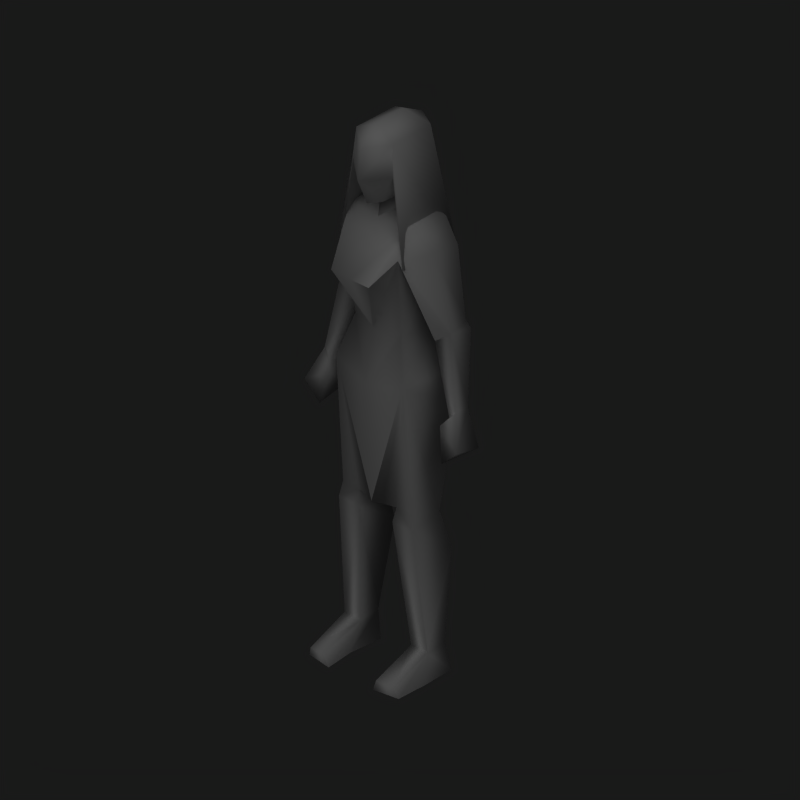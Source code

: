 # Source: female1.blend  (saved by Blender 2.68.0; exported with 4.5.12 LTS)
import bpy
from mathutils import Matrix  # noqa: F401  (used for matrix-valued properties, if any)

bpy.ops.wm.read_factory_settings(use_empty=True)
scene = bpy.context.scene
scene.name = 'Scene'

# ---- collections
col_collection_1 = bpy.data.collections.new('Collection 1'); scene.collection.children.link(col_collection_1)

# ---- world
world_world = bpy.data.worlds.new('World'); scene.world = world_world
world_world.color = (0.1, 0.1, 0.1)
world_world.use_sun_shadow = False
world_world.sun_shadow_jitter_overblur = 0.0
world_world.cycles.sampling_method = 'MANUAL'
world_world.cycles.sample_map_resolution = 256

# ---- cameras
cam_camera_001 = bpy.data.cameras.new('Camera.001')
cam_camera_001.type = 'ORTHO'
cam_camera_001.passepartout_alpha = 0.2
cam_camera_001.clip_end = 100.0
cam_camera_001.lens = 35.0
cam_camera_001.sensor_width = 32.0
cam_camera_001.sensor_height = 18.0
cam_camera_001.ortho_scale = 2.5
cam_camera_001.show_passepartout = False
cam_camera_001.show_safe_areas = True
cam_camera_001.dof.focus_distance = 0.0
cam_camera_001.dof.aperture_fstop = 128.0

# ---- lights
light_lamp_001 = bpy.data.lights.new('Lamp.001', 'SUN')
light_lamp_001.transmission_factor = 0.0
light_lamp_001.angle = 1.571
light_lamp_001.energy = 1.0
light_lamp_001.shadow_buffer_clip_start = 0.5
light_lamp_001.shadow_soft_size = 1.0
light_lamp_001.shadow_cascade_max_distance = 1000.0
light_lamp_001.cycles.use_multiple_importance_sampling = False

# ---- meshes
me_cube = bpy.data.meshes.new('Cube')
me_cube.from_pydata([(0.1728, 0.002453, 0.586), (0.1545, -0.0969, 0.6015), (0.08103, -0.0969, 0.6015), (0.06265, 0.002453, 0.586), (0.1236, 0.02757, 0.1019), (0.1103, -0.06079, 0.1019), (0.1838, -0.06079, 0.1019), (0.1705, 0.02757, 0.1019), (0.1852, 0.04049, 0.001012), (0.1089, 0.02462, 0.001012), (0.1123, -0.1074, 0.001012), (0.1955, -0.08477, 0.001012), (0.1168, -0.2236, 0.04215), (0.1836, -0.2121, 0.03405), (0.196, -0.2026, -0.001025), (0.09807, -0.2175, -0.001025), (0.07367, -0.1079, 0.5496), (0.1618, -0.1079, 0.5496), (0.06438, 0.04223, 0.4461), (0.1845, 0.04223, 0.4461), (0.1471, -0.1349, 1.075), (0.1734, 0.1299, 1.062), (0.1634, 0.08196, 0.9393), (0.1014, -0.09417, 1.232), (0.118, 0.02132, 1.232), (0.1256, -0.1349, 1.523), (0.1392, 0.07136, 1.505), (0.1293, -0.0908, 1.622), (0.1469, 0.05741, 1.618), (0.2441, 0.04579, 1.288), (0.2453, -0.02092, 1.262), (0.1871, 0.04263, 1.238), (0.1807, -0.02636, 1.213), (0.0632, -0.01068, 1.664), (0.2605, 0.05305, 1.262), (0.2031, 0.05305, 1.182), (0.2906, -0.04257, 1.006), (0.2601, -0.04257, 0.9752), (0.2929, 0.006599, 1.004), (0.1977, -0.05063, 1.543), (0.2141, 0.04256, 1.547), (0.336, -0.08632, 0.8924), (0.2393, -0.06416, 0.9454), (0.2578, 0.0163, 0.9434), (0.3216, 0.02654, 0.863), (0.2698, -0.08632, 0.8306), (0.2673, 0.02527, 0.8566), (0.06937, -0.01068, 1.713), (0.04064, -0.1172, 1.695), (0.08797, -0.1199, 1.801), (0.07911, -0.1143, 1.917), (0.08797, 0.05541, 1.796), (0.07911, 0.05677, 1.921), (-1.787e-06, 0.01515, 1.965), (-1.814e-06, -0.1037, 1.955), (-0.07911, 0.05677, 1.921), (-1.873e-06, 0.09801, 1.921), (-1.873e-06, 0.1163, 1.771), (-0.08797, 0.05541, 1.796), (-0.07911, -0.1143, 1.917), (-0.08797, -0.1199, 1.801), (-1.962e-06, -0.1722, 1.898), (-1.932e-06, -0.1869, 1.781), (-1.932e-06, -0.1456, 1.685), (-0.03706, -0.1172, 1.695), (-1.873e-06, 0.06919, 1.695), (-1.932e-06, -0.0905, 1.668), (-0.06937, -0.01068, 1.713), (-0.2673, 0.02527, 0.8566), (-0.2698, -0.08632, 0.8306), (-0.3216, 0.02654, 0.863), (-0.2578, 0.0163, 0.9434), (-0.2393, -0.06416, 0.9454), (-0.336, -0.08632, 0.8924), (-0.2141, 0.04256, 1.547), (-0.1977, -0.05063, 1.543), (-2.052e-06, -0.09586, 1.618), (-1.992e-06, 0.09081, 1.621), (-0.2929, 0.006599, 1.004), (-0.2601, -0.04257, 0.9752), (-0.2906, -0.04257, 1.006), (-0.2031, 0.05305, 1.182), (-0.2605, 0.05305, 1.262), (-0.0632, -0.01068, 1.664), (-0.1807, -0.02636, 1.213), (-0.1871, 0.04263, 1.238), (-0.2453, -0.02092, 1.262), (-0.2441, 0.04579, 1.288), (-0.1523, 0.07553, 1.617), (-0.1293, -0.0908, 1.622), (-2.051e-06, -0.2193, 1.44), (-1.992e-06, 0.1194, 1.52), (-0.1392, 0.07136, 1.505), (-0.1256, -0.1349, 1.523), (-1.853e-06, -0.1203, 1.229), (-1.808e-06, 0.1045, 1.229), (-0.118, 0.02132, 1.232), (-0.1014, -0.09417, 1.232), (-0.1634, 0.08196, 0.9393), (-1.741e-06, 0.1022, 0.6017), (-1.817e-06, -0.1262, 0.6033), (-2.14e-06, 0.1665, 1.034), (-2.235e-06, -0.1554, 1.041), (-0.1734, 0.1299, 1.062), (-0.1471, -0.1349, 1.075), (-0.1845, 0.04223, 0.4461), (-0.06438, 0.04223, 0.4461), (-0.1618, -0.1079, 0.5496), (-0.07367, -0.1079, 0.5496), (-0.09807, -0.2175, -0.001025), (-0.196, -0.2026, -0.001025), (-0.1836, -0.2121, 0.03405), (-0.1168, -0.2236, 0.04215), (-0.1955, -0.08477, 0.001012), (-0.1123, -0.1074, 0.001012), (-0.1089, 0.02462, 0.001012), (-0.1852, 0.04049, 0.001012), (-0.1705, 0.02757, 0.1019), (-0.1838, -0.06079, 0.1019), (-0.1103, -0.06079, 0.1019), (-0.1236, 0.02757, 0.1019), (-0.06265, 0.002453, 0.586), (-0.08103, -0.0969, 0.6015), (-0.1545, -0.0969, 0.6015), (-0.1728, 0.002453, 0.586), (-0.08615, -0.2185, 1.441), (0.07945, -0.2185, 1.441), (0.1345, -0.1198, 1.492), (0.1345, 0.09888, 1.499), (-0.1345, 0.09888, 1.499), (-2.949e-06, 0.169, 1.499), (-0.1345, -0.1198, 1.492), (0.1424, -0.1309, 1.492), (0.1424, 0.1049, 1.499), (-0.1424, 0.1049, 1.499), (-3.103e-06, 0.1791, 1.499), (-0.1424, -0.1309, 1.492), (0.1256, -0.1349, 1.523), (0.07945, -0.2185, 1.441), (-0.03958, -0.1119, 0.6024), (-0.0306, 0.05349, 0.594), (0.03699, -0.1128, 0.6025), (0.0286, 0.05668, 0.5945)], [], [(4, 7, 8, 9), (5, 12, 13, 6), (12, 15, 14, 13), (6, 13, 14, 11), (5, 10, 15, 12), (4, 9, 10, 5), (6, 11, 8, 7), (10, 11, 14, 15), (8, 11, 10, 9), (2, 16, 17, 1), (16, 5, 6, 17), (7, 4, 18, 19), (0, 19, 18, 3), (6, 7, 19, 17), (4, 5, 16, 18), (0, 1, 17), (0, 17, 19), (2, 3, 16), (3, 18, 16), (100, 20, 102), (22, 21, 20), (101, 21, 22, 99), (20, 21, 24, 23), (21, 101, 95, 24), (102, 20, 23, 94), (25, 26, 31, 32), (29, 34, 35, 31), (29, 30, 34), (31, 35, 32), (32, 37, 36, 30), (34, 38, 43, 35), (30, 36, 38, 34), (35, 43, 37, 32), (33, 27, 28), (27, 33, 76), (28, 77, 33), (26, 91, 77, 28), (137, 27, 76, 90, 126), (39, 27, 137), (39, 30, 29, 40), (28, 40, 26), (137, 32, 30, 39), (26, 40, 29, 31), (36, 37, 42, 41), (38, 36, 41, 44), (37, 43, 42), (44, 41, 45, 46), (41, 42, 45), (42, 43, 46, 45), (38, 44, 46, 43), (0, 22, 20, 1), (0, 3, 142, 99, 22), (1, 20, 100, 141, 2), (141, 100, 99, 142), (76, 33, 47, 66), (33, 77, 65, 47), (23, 24, 26, 25), (23, 25, 138, 90, 94), (26, 24, 95, 91), (66, 47, 48, 63), (48, 49, 62, 63), (47, 51, 49, 48), (47, 65, 57, 51), (61, 50, 54), (56, 53, 52), (50, 52, 53, 54), (62, 49, 50, 61), (62, 61, 59, 60), (127, 49, 51, 128), (59, 54, 53, 55), (56, 55, 53), (61, 54, 59), (129, 58, 60, 131), (67, 58, 57, 65), (67, 64, 60, 58), (64, 63, 62, 60), (66, 63, 64, 67), (92, 91, 95, 96), (97, 94, 90, 125, 93), (97, 93, 92, 96), (83, 67, 65, 77), (76, 66, 67, 83), (139, 140, 99, 100), (123, 122, 139, 100, 104), (124, 98, 99, 140, 121), (124, 123, 104, 98), (78, 71, 68, 70), (72, 69, 68, 71), (73, 69, 72), (70, 68, 69, 73), (79, 72, 71), (78, 70, 73, 80), (80, 73, 72, 79), (92, 85, 87, 74), (93, 75, 86, 84), (88, 92, 74), (75, 74, 87, 86), (75, 93, 89), (93, 125, 90, 76, 89), (92, 88, 77, 91), (88, 83, 77), (89, 76, 83), (83, 88, 89), (81, 84, 79, 71), (86, 82, 78, 80), (82, 81, 71, 78), (84, 86, 80, 79), (85, 84, 81), (87, 82, 86), (87, 85, 81, 82), (93, 84, 85, 92), (102, 94, 97, 104), (103, 96, 95, 101), (104, 97, 96, 103), (101, 99, 98, 103), (98, 104, 103), (100, 102, 104), (121, 108, 106), (122, 108, 121), (124, 105, 107), (124, 107, 123), (120, 106, 108, 119), (118, 107, 105, 117), (124, 121, 106, 105), (117, 105, 106, 120), (108, 107, 118, 119), (122, 123, 107, 108), (116, 115, 114, 113), (114, 109, 110, 113), (118, 117, 116, 113), (120, 119, 114, 115), (119, 112, 109, 114), (118, 113, 110, 111), (112, 111, 110, 109), (119, 118, 111, 112), (120, 115, 116, 117), (27, 39, 28), (28, 39, 40), (74, 75, 88), (75, 89, 88), (51, 57, 130, 128), (130, 57, 58, 129), (59, 55, 134, 136), (56, 135, 134, 55), (56, 52, 133, 135), (50, 132, 133, 52), (134, 129, 131, 136), (134, 135, 130, 129), (133, 128, 130, 135), (127, 128, 133, 132), (59, 136, 131, 60), (49, 127, 132, 50), (2, 141, 142, 3), (122, 121, 140, 139)])
me_cube.polygons.foreach_set('use_smooth', [True] * 154)
_k = set([(0, 3), (8, 9), (8, 11), (9, 10), (10, 15), (11, 14), (14, 15), (20, 100), (22, 99), (25, 26), (30, 32), (33, 76), (37, 43), (47, 48), (48, 63), (63, 64), (64, 67), (71, 79), (76, 83), (84, 86), (92, 93), (98, 99), (99, 100), (100, 104), (109, 110), (109, 114), (110, 113), (113, 116), (114, 115), (115, 116), (121, 124)])
me_cube.attributes.new('sharp_edge', 'BOOLEAN', 'EDGE').data.foreach_set('value', [ (min(e.vertices), max(e.vertices)) in _k for e in me_cube.edges])
_uv = me_cube.uv_layers.new(name='UVTex')
_uv.uv.foreach_set('vector', [0.2423, 0.6709, 0.2626, 0.6678, 0.2755, 0.7104, 0.2426, 0.7153, 0.3175, 0.6816, 0.3132, 0.7141, 0.2842, 0.7172, 0.2854, 0.6816, 0.3132, 0.7141, 0.3215, 0.7326, 0.2789, 0.732, 0.2842, 0.7172, 0.5162, 0.04889, 0.4518, 0.01582, 0.4569, 0.0004241, 0.5082, 0.004111, 0.8297, 0.3986, 0.8481, 0.3537, 0.8959, 0.3507, 0.8996, 0.3695, 0.7913, 0.4003, 0.7905, 0.3562, 0.8481, 0.3537, 0.8297, 0.3986, 0.5162, 0.04889, 0.5082, 0.004111, 0.5626, 0.007382, 0.5545, 0.05138, 0.4436, 0.7815, 0.4073, 0.7913, 0.4072, 0.7398, 0.45, 0.7334, 0.4116, 0.8459, 0.4073, 0.7913, 0.4436, 0.7815, 0.4449, 0.8391, 0.3293, 0.4659, 0.3324, 0.4889, 0.294, 0.4889, 0.2972, 0.4659, 0.3324, 0.4889, 0.3175, 0.6816, 0.2854, 0.6816, 0.294, 0.4889, 0.2626, 0.6678, 0.2423, 0.6709, 0.1943, 0.5262, 0.2461, 0.5184, 0.2319, 0.4586, 0.2461, 0.5184, 0.1943, 0.5262, 0.1844, 0.4658, 0.5162, 0.04889, 0.5545, 0.05138, 0.5533, 0.201, 0.4852, 0.2431, 0.7913, 0.4003, 0.8297, 0.3986, 0.8581, 0.5928, 0.7906, 0.5504, 0.5326, 0.2612, 0.4887, 0.2662, 0.4852, 0.2431, 0.5326, 0.2612, 0.4852, 0.2431, 0.5533, 0.201, 0.8544, 0.6157, 0.8105, 0.6107, 0.8581, 0.5928, 0.8105, 0.6107, 0.7906, 0.5504, 0.8581, 0.5928, 0.3643, 0.4662, 0.2995, 0.2615, 0.3635, 0.2769, 0.5591, 0.417, 0.5774, 0.4713, 0.4613, 0.4714, 0.1282, 0.2771, 0.2011, 0.2535, 0.2048, 0.307, 0.1564, 0.4635, 0.4613, 0.4714, 0.5774, 0.4713, 0.5254, 0.5443, 0.4748, 0.542, 0.2011, 0.2535, 0.1282, 0.2771, 0.1153, 0.1926, 0.166, 0.1834, 0.3635, 0.2769, 0.2995, 0.2615, 0.3196, 0.1916, 0.3636, 0.1938, 0.8865, 0.3499, 0.7964, 0.3474, 0.8024, 0.2306, 0.8317, 0.2178, 0.2168, 0.1511, 0.2256, 0.1614, 0.206, 0.1996, 0.1955, 0.1763, 0.7863, 0.5382, 0.7572, 0.5266, 0.7897, 0.5263, 0.8024, 0.2306, 0.7966, 0.2064, 0.8317, 0.2178, 0.9379, 0.7541, 0.9257, 0.8631, 0.9098, 0.8528, 0.9058, 0.739, 0.2256, 0.1614, 0.2564, 0.2703, 0.2452, 0.2989, 0.206, 0.1996, 0.7572, 0.5266, 0.7487, 0.4138, 0.7702, 0.413, 0.7897, 0.5263, 0.7966, 0.2064, 0.8069, 0.1018, 0.8335, 0.114, 0.8317, 0.2178, 0.7588, 0.7074, 0.7248, 0.6867, 0.7897, 0.6849, 0.3069, 0.0222, 0.3364, 0.0004818, 0.3633, 0.02392, 0.1533, 0.0151, 0.08973, 0.0235, 0.1141, 0.0004241, 0.1574, 0.06445, 0.09636, 0.06716, 0.08973, 0.0235, 0.1533, 0.0151, 0.3082, 0.06664, 0.3069, 0.0222, 0.3633, 0.02392, 0.3623, 0.1062, 0.3277, 0.106, 0.7433, 0.6504, 0.7248, 0.6867, 0.7056, 0.6439, 0.7433, 0.6504, 0.7572, 0.5266, 0.7863, 0.5382, 0.7841, 0.652, 0.1533, 0.0151, 0.1869, 0.04115, 0.1574, 0.06445, 0.9329, 0.6217, 0.9379, 0.7541, 0.9058, 0.739, 0.9005, 0.6165, 0.1574, 0.06445, 0.1869, 0.04115, 0.2168, 0.1511, 0.1955, 0.1763, 0.9098, 0.8528, 0.9257, 0.8631, 0.9373, 0.8748, 0.9008, 0.9069, 0.7702, 0.413, 0.7487, 0.4138, 0.7303, 0.3628, 0.7794, 0.3507, 0.8335, 0.114, 0.8069, 0.1018, 0.8418, 0.1004, 0.4132, 0.8963, 0.4072, 0.8468, 0.4371, 0.8476, 0.437, 0.8961, 0.9008, 0.9069, 0.9373, 0.8748, 0.9347, 0.9272, 0.8418, 0.1004, 0.8069, 0.1018, 0.8008, 0.06421, 0.8488, 0.04988, 0.2564, 0.2703, 0.278, 0.3294, 0.255, 0.3357, 0.2452, 0.2989, 0.5326, 0.2612, 0.5591, 0.417, 0.4613, 0.4714, 0.4887, 0.2662, 0.2319, 0.4586, 0.1844, 0.4658, 0.1691, 0.4645, 0.1564, 0.4635, 0.2048, 0.307, 0.2972, 0.4659, 0.2995, 0.2615, 0.3643, 0.4662, 0.3483, 0.466, 0.3293, 0.4659, 0.9206, 0.3535, 0.9376, 0.3507, 0.9191, 0.4487, 0.9106, 0.4269, 0.9005, 0.6044, 0.9196, 0.5669, 0.9405, 0.5673, 0.9221, 0.6026, 0.9196, 0.5669, 0.904, 0.523, 0.9357, 0.5332, 0.9405, 0.5673, 0.4748, 0.542, 0.5254, 0.5443, 0.5413, 0.6635, 0.4508, 0.667, 0.3196, 0.1916, 0.3082, 0.06664, 0.3277, 0.106, 0.3623, 0.1062, 0.3636, 0.1938, 0.1574, 0.06445, 0.166, 0.1834, 0.1153, 0.1926, 0.09636, 0.06716, 0.8147, 0.9109, 0.8493, 0.9418, 0.8029, 0.929, 0.7905, 0.9112, 0.3231, 0.847, 0.3023, 0.8013, 0.3401, 0.8125, 0.3406, 0.8525, 0.9405, 0.5673, 0.9769, 0.5391, 0.9771, 0.6157, 0.9326, 0.614, 0.9405, 0.5673, 0.9357, 0.5332, 0.9697, 0.5135, 0.9769, 0.5391, 0.3401, 0.7609, 0.3061, 0.7503, 0.3407, 0.7334, 0.5146, 0.8526, 0.5146, 0.872, 0.4801, 0.8527, 0.6989, 0.8953, 0.7736, 0.8949, 0.7551, 0.9169, 0.7031, 0.9141, 0.3401, 0.8125, 0.3023, 0.8013, 0.3061, 0.7503, 0.3401, 0.7609, 0.3401, 0.8125, 0.3401, 0.7609, 0.3751, 0.7503, 0.3791, 0.8012, 0.9828, 0.2154, 0.9781, 0.3499, 0.9017, 0.3453, 0.8874, 0.2153, 0.09123, 0.9214, 0.08715, 0.9382, 0.0352, 0.9409, 0.01659, 0.9208, 0.5146, 0.8526, 0.5492, 0.8529, 0.5146, 0.872, 0.3401, 0.7609, 0.3407, 0.7334, 0.3751, 0.7503, 0.9828, 0.05003, 0.9684, 0.1785, 0.892, 0.1829, 0.8874, 0.04988, 0.4901, 0.9266, 0.4531, 0.8985, 0.4626, 0.8728, 0.4967, 0.8924, 0.4901, 0.9266, 0.4988, 0.9732, 0.453, 0.975, 0.4531, 0.8985, 0.3571, 0.847, 0.3406, 0.8525, 0.3401, 0.8125, 0.3791, 0.8012, 0.8147, 0.9109, 0.7905, 0.9112, 0.8029, 0.8951, 0.8492, 0.8813, 0.03725, 0.08265, 0.09636, 0.06716, 0.1153, 0.1926, 0.06417, 0.1988, 0.4081, 0.1916, 0.3636, 0.1938, 0.3623, 0.1062, 0.3999, 0.1059, 0.4178, 0.06653, 0.6807, 0.5408, 0.7048, 0.6668, 0.6143, 0.6634, 0.6302, 0.5434, 0.5112, 0.9261, 0.4901, 0.9266, 0.4967, 0.8924, 0.5285, 0.8821, 0.5321, 0.9635, 0.5104, 0.9618, 0.4901, 0.9266, 0.5112, 0.9261, 0.9534, 0.3601, 0.9362, 0.4303, 0.9191, 0.4487, 0.9376, 0.3507, 0.432, 0.4658, 0.4, 0.4658, 0.3818, 0.466, 0.3643, 0.4662, 0.4278, 0.2614, 0.08272, 0.4812, 0.06379, 0.3284, 0.1564, 0.4635, 0.1436, 0.4686, 0.1303, 0.474, 0.6229, 0.2611, 0.6668, 0.2656, 0.6942, 0.4713, 0.5965, 0.4169, 0.003567, 0.3086, 0.02269, 0.3326, 0.02429, 0.3707, 0.0004241, 0.3715, 0.6228, 0.7172, 0.6158, 0.6676, 0.6637, 0.6819, 0.6576, 0.7191, 0.9389, 0.6368, 0.9727, 0.6165, 0.975, 0.6689, 0.1486, 0.8983, 0.125, 0.8986, 0.125, 0.85, 0.1529, 0.8488, 0.6311, 0.7314, 0.6228, 0.7172, 0.6576, 0.7191, 0.7198, 0.06159, 0.7075, 0.0004241, 0.7571, 0.01061, 0.7413, 0.06129, 0.9472, 0.6908, 0.9389, 0.6368, 0.975, 0.6689, 0.9631, 0.6805, 0.03725, 0.08265, 0.03396, 0.2008, 0.006104, 0.183, 0.00212, 0.06914, 0.9727, 0.9225, 0.9387, 0.9273, 0.9432, 0.8046, 0.9752, 0.7896, 0.02423, 0.03499, 0.03725, 0.08265, 0.00212, 0.06914, 0.7583, 0.2955, 0.7175, 0.2995, 0.7098, 0.1865, 0.7383, 0.1735, 0.7583, 0.2955, 0.7955, 0.2854, 0.7785, 0.3292, 0.4178, 0.06653, 0.3999, 0.1059, 0.3623, 0.1062, 0.3633, 0.02392, 0.4197, 0.02208, 0.03725, 0.08265, 0.02423, 0.03499, 0.08973, 0.0235, 0.09636, 0.06716, 0.02423, 0.03499, 0.05954, 0.008688, 0.08973, 0.0235, 0.4197, 0.02208, 0.3633, 0.02392, 0.3916, 0.0004241, 0.7454, 0.3499, 0.7056, 0.3311, 0.7785, 0.3292, 0.6681, 0.8222, 0.633, 0.8329, 0.6311, 0.7314, 0.6576, 0.7191, 0.7383, 0.1735, 0.7058, 0.1751, 0.7198, 0.06159, 0.7413, 0.06129, 0.0007762, 0.1955, 0.03076, 0.2262, 0.02269, 0.3326, 0.003567, 0.3086, 0.9752, 0.7896, 0.9432, 0.8046, 0.9472, 0.6908, 0.9631, 0.6805, 0.6622, 0.8459, 0.633, 0.8329, 0.6681, 0.8222, 0.7098, 0.1865, 0.7058, 0.1751, 0.7383, 0.1735, 0.006104, 0.183, 0.03396, 0.2008, 0.03076, 0.2262, 0.0007762, 0.1955, 0.5782, 0.9631, 0.633, 0.8329, 0.6622, 0.8459, 0.6683, 0.9612, 0.3635, 0.2769, 0.3636, 0.1938, 0.4081, 0.1916, 0.4278, 0.2614, 0.05146, 0.2762, 0.06417, 0.1988, 0.1153, 0.1926, 0.1282, 0.2771, 0.6942, 0.4713, 0.6807, 0.5408, 0.6302, 0.5434, 0.5782, 0.4716, 0.1282, 0.2771, 0.1564, 0.4635, 0.06379, 0.3284, 0.05146, 0.2762, 0.5965, 0.4169, 0.6942, 0.4713, 0.5782, 0.4716, 0.3643, 0.4662, 0.3635, 0.2769, 0.4278, 0.2614, 0.8797, 0.8751, 0.8321, 0.8574, 0.8996, 0.8151, 0.8358, 0.8805, 0.8321, 0.8574, 0.8797, 0.8751, 0.6229, 0.2611, 0.6023, 0.201, 0.6703, 0.2427, 0.6229, 0.2611, 0.6703, 0.2427, 0.6668, 0.2656, 0.8988, 0.6668, 0.8996, 0.8151, 0.8321, 0.8574, 0.8605, 0.6647, 0.6393, 0.04858, 0.6703, 0.2427, 0.6023, 0.201, 0.601, 0.05065, 0.08272, 0.4812, 0.1303, 0.474, 0.1387, 0.5346, 0.08685, 0.5425, 0.1154, 0.6901, 0.08685, 0.5425, 0.1387, 0.5346, 0.1356, 0.687, 0.3967, 0.4888, 0.4352, 0.4888, 0.4458, 0.6815, 0.4138, 0.6815, 0.4, 0.4658, 0.432, 0.4658, 0.4352, 0.4888, 0.3967, 0.4888, 0.1484, 0.8479, 0.1152, 0.8411, 0.1165, 0.7835, 0.1528, 0.7932, 0.1165, 0.7835, 0.1101, 0.7355, 0.1529, 0.7418, 0.1528, 0.7932, 0.6393, 0.04858, 0.601, 0.05065, 0.5929, 0.006923, 0.6473, 0.004013, 0.8988, 0.6668, 0.8605, 0.6647, 0.842, 0.62, 0.8996, 0.6225, 0.8605, 0.6647, 0.7905, 0.6357, 0.7943, 0.6165, 0.842, 0.62, 0.6393, 0.04858, 0.6473, 0.004013, 0.6986, 0.0004241, 0.7037, 0.01555, 0.4151, 0.714, 0.4444, 0.717, 0.45, 0.7319, 0.4071, 0.7325, 0.4138, 0.6815, 0.4458, 0.6815, 0.4444, 0.717, 0.4151, 0.714, 0.1356, 0.687, 0.1486, 0.7296, 0.1157, 0.7346, 0.1154, 0.6901, 0.7248, 0.6867, 0.7433, 0.6504, 0.7897, 0.6849, 0.7897, 0.6849, 0.7433, 0.6504, 0.7841, 0.652, 0.7175, 0.2995, 0.7583, 0.2955, 0.7056, 0.3311, 0.7583, 0.2955, 0.7785, 0.3292, 0.7056, 0.3311, 0.2578, 0.9996, 0.2188, 0.9913, 0.2187, 0.8748, 0.278, 0.8722, 0.2187, 0.8748, 0.2188, 0.9913, 0.181, 0.9992, 0.1606, 0.8716, 0.09123, 0.9214, 0.01659, 0.9208, 0.0004241, 0.7355, 0.1033, 0.7355, 0.5146, 0.8526, 0.5152, 0.6679, 0.5774, 0.6683, 0.5492, 0.8529, 0.5146, 0.8526, 0.4801, 0.8527, 0.453, 0.6679, 0.5152, 0.6679, 0.6989, 0.8953, 0.6867, 0.7082, 0.7897, 0.7083, 0.7736, 0.8949, 0.2779, 0.8383, 0.2745, 0.8357, 0.2746, 0.7403, 0.278, 0.7355, 0.2779, 0.8383, 0.2158, 0.8708, 0.2158, 0.8664, 0.2745, 0.8357, 0.1537, 0.8384, 0.1572, 0.8358, 0.2158, 0.8664, 0.2158, 0.8708, 0.1572, 0.7404, 0.1572, 0.8358, 0.1537, 0.8384, 0.1538, 0.7355, 0.3751, 0.7503, 0.4032, 0.936, 0.3998, 0.9354, 0.3791, 0.8012, 0.3023, 0.8013, 0.2824, 0.9356, 0.2789, 0.9361, 0.3061, 0.7503, 0.9005, 0.3567, 0.9206, 0.3535, 0.9106, 0.4269, 0.9005, 0.401, 0.9699, 0.3698, 0.9542, 0.4111, 0.9362, 0.4303, 0.9534, 0.3601])
_ca = me_cube.color_attributes.new('Col', 'BYTE_COLOR', 'CORNER')
_ca.data.foreach_set('color', [1.0, 1.0, 1.0, 1.0, 1.0, 1.0, 1.0, 1.0, 1.0, 1.0, 1.0, 1.0, 1.0, 1.0, 1.0, 1.0, 1.0, 1.0, 1.0, 1.0, 1.0, 1.0, 1.0, 1.0, 1.0, 1.0, 1.0, 1.0, 1.0, 1.0, 1.0, 1.0, 1.0, 1.0, 1.0, 1.0, 1.0, 1.0, 1.0, 1.0, 1.0, 1.0, 1.0, 1.0, 1.0, 1.0, 1.0, 1.0, 1.0, 1.0, 1.0, 1.0, 1.0, 1.0, 1.0, 1.0, 1.0, 1.0, 1.0, 1.0, 1.0, 1.0, 1.0, 1.0, 1.0, 1.0, 1.0, 1.0, 1.0, 1.0, 1.0, 1.0, 1.0, 1.0, 1.0, 1.0, 1.0, 1.0, 1.0, 1.0, 1.0, 1.0, 1.0, 1.0, 1.0, 1.0, 1.0, 1.0, 1.0, 1.0, 1.0, 1.0, 1.0, 1.0, 1.0, 1.0, 1.0, 1.0, 1.0, 1.0, 1.0, 1.0, 1.0, 1.0, 1.0, 1.0, 1.0, 1.0, 1.0, 1.0, 1.0, 1.0, 1.0, 1.0, 1.0, 1.0, 1.0, 1.0, 1.0, 1.0, 1.0, 1.0, 1.0, 1.0, 1.0, 1.0, 1.0, 1.0, 1.0, 1.0, 1.0, 1.0, 1.0, 1.0, 1.0, 1.0, 1.0, 1.0, 1.0, 1.0, 1.0, 1.0, 1.0, 1.0, 1.0, 1.0, 1.0, 1.0, 1.0, 1.0, 1.0, 1.0, 1.0, 1.0, 1.0, 1.0, 1.0, 1.0, 1.0, 1.0, 1.0, 1.0, 1.0, 1.0, 1.0, 1.0, 1.0, 1.0, 1.0, 1.0, 1.0, 1.0, 1.0, 1.0, 1.0, 1.0, 1.0, 1.0, 1.0, 1.0, 1.0, 1.0, 1.0, 1.0, 1.0, 1.0, 1.0, 1.0, 1.0, 1.0, 1.0, 1.0, 1.0, 1.0, 1.0, 1.0, 1.0, 1.0, 1.0, 1.0, 1.0, 1.0, 1.0, 1.0, 1.0, 1.0, 1.0, 1.0, 1.0, 1.0, 1.0, 1.0, 1.0, 1.0, 1.0, 1.0, 1.0, 1.0, 1.0, 1.0, 1.0, 1.0, 1.0, 1.0, 1.0, 1.0, 1.0, 1.0, 1.0, 1.0, 1.0, 1.0, 1.0, 1.0, 1.0, 1.0, 1.0, 1.0, 1.0, 1.0, 1.0, 1.0, 1.0, 1.0, 1.0, 1.0, 1.0, 1.0, 1.0, 1.0, 1.0, 1.0, 1.0, 1.0, 1.0, 1.0, 1.0, 1.0, 1.0, 1.0, 1.0, 1.0, 1.0, 1.0, 1.0, 1.0, 1.0, 1.0, 1.0, 1.0, 1.0, 1.0, 1.0, 1.0, 1.0, 1.0, 1.0, 1.0, 1.0, 1.0, 1.0, 1.0, 1.0, 1.0, 1.0, 1.0, 1.0, 1.0, 1.0, 1.0, 1.0, 1.0, 1.0, 1.0, 1.0, 1.0, 1.0, 1.0, 1.0, 1.0, 1.0, 1.0, 1.0, 1.0, 1.0, 1.0, 1.0, 1.0, 1.0, 1.0, 1.0, 1.0, 1.0, 1.0, 1.0, 1.0, 1.0, 1.0, 1.0, 1.0, 1.0, 1.0, 1.0, 1.0, 1.0, 1.0, 1.0, 1.0, 1.0, 1.0, 1.0, 1.0, 1.0, 1.0, 1.0, 1.0, 1.0, 1.0, 1.0, 1.0, 1.0, 1.0, 1.0, 1.0, 1.0, 1.0, 1.0, 1.0, 1.0, 1.0, 1.0, 1.0, 1.0, 1.0, 1.0, 1.0, 1.0, 1.0, 1.0, 1.0, 1.0, 1.0, 1.0, 1.0, 1.0, 1.0, 1.0, 1.0, 1.0, 1.0, 1.0, 1.0, 1.0, 1.0, 1.0, 1.0, 1.0, 1.0, 1.0, 1.0, 1.0, 1.0, 1.0, 1.0, 1.0, 1.0, 1.0, 1.0, 1.0, 1.0, 1.0, 1.0, 1.0, 1.0, 1.0, 1.0, 1.0, 1.0, 1.0, 1.0, 1.0, 1.0, 1.0, 1.0, 1.0, 1.0, 1.0, 1.0, 1.0, 1.0, 1.0, 1.0, 1.0, 1.0, 1.0, 1.0, 1.0, 1.0, 1.0, 1.0, 1.0, 1.0, 1.0, 1.0, 1.0, 1.0, 1.0, 1.0, 1.0, 1.0, 1.0, 1.0, 1.0, 1.0, 1.0, 1.0, 1.0, 1.0, 1.0, 1.0, 1.0, 1.0, 1.0, 1.0, 1.0, 1.0, 1.0, 1.0, 1.0, 1.0, 1.0, 1.0, 1.0, 1.0, 1.0, 1.0, 1.0, 1.0, 1.0, 1.0, 1.0, 1.0, 1.0, 1.0, 1.0, 1.0, 1.0, 1.0, 1.0, 1.0, 1.0, 1.0, 1.0, 1.0, 1.0, 1.0, 1.0, 1.0, 1.0, 1.0, 1.0, 1.0, 1.0, 1.0, 1.0, 1.0, 1.0, 1.0, 1.0, 1.0, 1.0, 1.0, 1.0, 1.0, 1.0, 1.0, 1.0, 1.0, 1.0, 1.0, 1.0, 1.0, 1.0, 1.0, 1.0, 1.0, 1.0, 1.0, 1.0, 1.0, 1.0, 1.0, 1.0, 1.0, 1.0, 1.0, 1.0, 1.0, 1.0, 1.0, 1.0, 1.0, 1.0, 1.0, 1.0, 1.0, 1.0, 1.0, 1.0, 1.0, 1.0, 1.0, 1.0, 1.0, 1.0, 1.0, 1.0, 1.0, 1.0, 1.0, 1.0, 1.0, 1.0, 1.0, 1.0, 1.0, 1.0, 1.0, 1.0, 1.0, 1.0, 1.0, 1.0, 1.0, 1.0, 1.0, 1.0, 1.0, 1.0, 1.0, 1.0, 1.0, 1.0, 1.0, 1.0, 1.0, 1.0, 1.0, 1.0, 1.0, 1.0, 1.0, 1.0, 1.0, 1.0, 1.0, 1.0, 1.0, 1.0, 1.0, 1.0, 1.0, 1.0, 1.0, 1.0, 1.0, 1.0, 1.0, 1.0, 1.0, 1.0, 1.0, 1.0, 1.0, 1.0, 1.0, 1.0, 1.0, 1.0, 1.0, 1.0, 1.0, 1.0, 1.0, 1.0, 1.0, 1.0, 1.0, 1.0, 1.0, 1.0, 1.0, 1.0, 1.0, 1.0, 1.0, 1.0, 1.0, 1.0, 1.0, 1.0, 1.0, 1.0, 1.0, 1.0, 1.0, 1.0, 1.0, 1.0, 1.0, 1.0, 1.0, 1.0, 1.0, 1.0, 1.0, 1.0, 1.0, 1.0, 1.0, 1.0, 1.0, 1.0, 1.0, 1.0, 1.0, 1.0, 1.0, 1.0, 1.0, 1.0, 1.0, 1.0, 1.0, 1.0, 1.0, 1.0, 1.0, 1.0, 1.0, 1.0, 1.0, 1.0, 1.0, 1.0, 1.0, 1.0, 1.0, 1.0, 1.0, 1.0, 1.0, 1.0, 1.0, 1.0, 1.0, 1.0, 1.0, 1.0, 1.0, 1.0, 1.0, 1.0, 1.0, 1.0, 1.0, 1.0, 1.0, 1.0, 1.0, 1.0, 1.0, 1.0, 1.0, 1.0, 1.0, 1.0, 1.0, 1.0, 1.0, 1.0, 1.0, 1.0, 1.0, 1.0, 1.0, 1.0, 1.0, 1.0, 1.0, 1.0, 1.0, 1.0, 1.0, 1.0, 1.0, 1.0, 1.0, 1.0, 1.0, 1.0, 1.0, 1.0, 1.0, 1.0, 1.0, 1.0, 1.0, 1.0, 1.0, 1.0, 1.0, 1.0, 1.0, 1.0, 1.0, 1.0, 1.0, 1.0, 1.0, 1.0, 1.0, 1.0, 1.0, 1.0, 1.0, 1.0, 1.0, 1.0, 1.0, 1.0, 1.0, 1.0, 1.0, 1.0, 1.0, 1.0, 1.0, 1.0, 1.0, 1.0, 1.0, 1.0, 1.0, 1.0, 1.0, 1.0, 1.0, 1.0, 1.0, 1.0, 1.0, 1.0, 1.0, 1.0, 1.0, 1.0, 1.0, 1.0, 1.0, 1.0, 1.0, 1.0, 1.0, 1.0, 1.0, 1.0, 1.0, 1.0, 1.0, 1.0, 1.0, 1.0, 1.0, 1.0, 1.0, 1.0, 1.0, 1.0, 1.0, 1.0, 1.0, 1.0, 1.0, 1.0, 1.0, 1.0, 1.0, 1.0, 1.0, 1.0, 1.0, 1.0, 1.0, 1.0, 1.0, 1.0, 1.0, 1.0, 1.0, 1.0, 1.0, 1.0, 1.0, 1.0, 1.0, 1.0, 1.0, 1.0, 1.0, 1.0, 1.0, 1.0, 1.0, 1.0, 1.0, 1.0, 1.0, 1.0, 1.0, 1.0, 1.0, 1.0, 1.0, 1.0, 1.0, 1.0, 1.0, 1.0, 1.0, 1.0, 1.0, 1.0, 1.0, 1.0, 1.0, 1.0, 1.0, 1.0, 1.0, 1.0, 1.0, 1.0, 1.0, 1.0, 1.0, 1.0, 1.0, 1.0, 1.0, 1.0, 1.0, 1.0, 1.0, 1.0, 1.0, 1.0, 1.0, 1.0, 1.0, 1.0, 1.0, 1.0, 1.0, 1.0, 1.0, 1.0, 1.0, 1.0, 1.0, 1.0, 1.0, 1.0, 1.0, 1.0, 1.0, 1.0, 1.0, 1.0, 1.0, 1.0, 1.0, 1.0, 1.0, 1.0, 1.0, 1.0, 1.0, 1.0, 1.0, 1.0, 1.0, 1.0, 1.0, 1.0, 1.0, 1.0, 1.0, 1.0, 1.0, 1.0, 1.0, 1.0, 1.0, 1.0, 1.0, 1.0, 1.0, 1.0, 1.0, 1.0, 1.0, 1.0, 1.0, 1.0, 1.0, 1.0, 1.0, 1.0, 1.0, 1.0, 1.0, 1.0, 1.0, 1.0, 1.0, 1.0, 1.0, 1.0, 1.0, 1.0, 1.0, 1.0, 1.0, 1.0, 1.0, 1.0, 1.0, 1.0, 1.0, 1.0, 1.0, 1.0, 1.0, 1.0, 1.0, 1.0, 1.0, 1.0, 1.0, 1.0, 1.0, 1.0, 1.0, 1.0, 1.0, 1.0, 1.0, 1.0, 1.0, 1.0, 1.0, 1.0, 1.0, 1.0, 1.0, 1.0, 1.0, 1.0, 1.0, 1.0, 1.0, 1.0, 1.0, 1.0, 1.0, 1.0, 1.0, 1.0, 1.0, 1.0, 1.0, 1.0, 1.0, 1.0, 1.0, 1.0, 1.0, 1.0, 1.0, 1.0, 1.0, 1.0, 1.0, 1.0, 1.0, 1.0, 1.0, 1.0, 1.0, 1.0, 1.0, 1.0, 1.0, 1.0, 1.0, 1.0, 1.0, 1.0, 1.0, 1.0, 1.0, 1.0, 1.0, 1.0, 1.0, 1.0, 1.0, 1.0, 1.0, 1.0, 1.0, 1.0, 1.0, 1.0, 1.0, 1.0, 1.0, 1.0, 1.0, 1.0, 1.0, 1.0, 1.0, 1.0, 1.0, 1.0, 1.0, 1.0, 1.0, 1.0, 1.0, 1.0, 1.0, 1.0, 1.0, 1.0, 1.0, 1.0, 1.0, 1.0, 1.0, 1.0, 1.0, 1.0, 1.0, 1.0, 1.0, 1.0, 1.0, 1.0, 1.0, 1.0, 1.0, 1.0, 1.0, 1.0, 1.0, 1.0, 1.0, 1.0, 1.0, 1.0, 1.0, 1.0, 1.0, 1.0, 1.0, 1.0, 1.0, 1.0, 1.0, 1.0, 1.0, 1.0, 1.0, 1.0, 1.0, 1.0, 1.0, 1.0, 1.0, 1.0, 1.0, 1.0, 1.0, 1.0, 1.0, 1.0, 1.0, 1.0, 1.0, 1.0, 1.0, 1.0, 1.0, 1.0, 1.0, 1.0, 1.0, 1.0, 1.0, 1.0, 1.0, 1.0, 1.0, 1.0, 1.0, 1.0, 1.0, 1.0, 1.0, 1.0, 1.0, 1.0, 1.0, 1.0, 1.0, 1.0, 1.0, 1.0, 1.0, 1.0, 1.0, 1.0, 1.0, 1.0, 1.0, 1.0, 1.0, 1.0, 1.0, 1.0, 1.0, 1.0, 1.0, 1.0, 1.0, 1.0, 1.0, 1.0, 1.0, 1.0, 1.0, 1.0, 1.0, 1.0, 1.0, 1.0, 1.0, 1.0, 1.0, 1.0, 1.0, 1.0, 1.0, 1.0, 1.0, 1.0, 1.0, 1.0, 1.0, 1.0, 1.0, 1.0, 1.0, 1.0, 1.0, 1.0, 1.0, 1.0, 1.0, 1.0, 1.0, 1.0, 1.0, 1.0, 1.0, 1.0, 1.0, 1.0, 1.0, 1.0, 1.0, 1.0, 1.0, 1.0, 1.0, 1.0, 1.0, 1.0, 1.0, 1.0, 1.0, 1.0, 1.0, 1.0, 1.0, 1.0, 1.0, 1.0, 1.0, 1.0, 1.0, 1.0, 1.0, 1.0, 1.0, 1.0, 1.0, 1.0, 1.0, 1.0, 1.0, 1.0, 1.0, 1.0, 1.0, 1.0, 1.0, 1.0, 1.0, 1.0, 1.0, 1.0, 1.0, 1.0, 1.0, 1.0, 1.0, 1.0, 1.0, 1.0, 1.0, 1.0, 1.0, 1.0, 1.0, 1.0, 1.0, 1.0, 1.0, 1.0, 1.0, 1.0, 1.0, 1.0, 1.0, 1.0, 1.0, 1.0, 1.0, 1.0, 1.0, 1.0, 1.0, 1.0, 1.0, 1.0, 1.0, 1.0, 1.0, 1.0, 1.0, 1.0, 1.0, 1.0, 1.0, 1.0, 1.0, 1.0, 1.0, 1.0, 1.0, 1.0, 1.0, 1.0, 1.0, 1.0, 1.0, 1.0, 1.0, 1.0, 1.0, 1.0, 1.0, 1.0, 1.0, 1.0, 1.0, 1.0, 1.0, 1.0, 1.0, 1.0, 1.0, 1.0, 1.0, 1.0, 1.0, 1.0, 1.0, 1.0, 1.0, 1.0, 1.0, 1.0, 1.0, 1.0, 1.0, 1.0, 1.0, 1.0, 1.0, 1.0, 1.0, 1.0, 1.0, 1.0, 1.0, 1.0, 1.0, 1.0, 1.0, 1.0, 1.0, 1.0, 1.0, 1.0, 1.0, 1.0, 1.0, 1.0, 1.0, 1.0, 1.0, 1.0, 1.0, 1.0, 1.0, 1.0, 1.0, 1.0, 1.0, 1.0, 1.0, 1.0, 1.0, 1.0, 1.0, 1.0, 1.0, 1.0, 1.0, 1.0, 1.0, 1.0, 1.0, 1.0, 1.0, 1.0, 1.0, 1.0, 1.0, 1.0, 1.0, 1.0, 1.0, 1.0, 1.0, 1.0, 1.0, 1.0, 1.0, 1.0, 1.0, 1.0, 1.0, 1.0, 1.0, 1.0, 1.0, 1.0, 1.0, 1.0, 1.0, 1.0, 1.0, 1.0, 1.0, 1.0, 1.0, 1.0, 1.0, 1.0, 1.0, 1.0, 1.0, 1.0, 1.0, 1.0, 1.0, 1.0, 1.0, 1.0, 1.0, 1.0, 1.0, 1.0, 1.0, 1.0, 1.0, 1.0, 1.0, 1.0, 1.0, 1.0, 1.0, 1.0, 1.0, 1.0, 1.0, 1.0, 1.0, 1.0, 1.0, 1.0, 1.0, 1.0, 1.0, 1.0, 1.0, 1.0, 1.0, 1.0, 1.0, 1.0, 1.0, 1.0, 1.0, 1.0, 1.0, 1.0, 1.0, 1.0, 1.0, 1.0, 1.0, 1.0, 1.0, 1.0, 1.0, 1.0, 1.0, 1.0, 1.0, 1.0, 1.0, 1.0, 1.0, 1.0, 1.0, 1.0, 1.0, 1.0, 1.0, 1.0, 1.0, 1.0, 1.0, 1.0, 1.0, 1.0, 1.0, 1.0, 1.0, 1.0, 1.0, 1.0, 1.0, 1.0, 1.0, 1.0, 1.0, 1.0, 1.0, 1.0, 1.0, 1.0, 1.0, 1.0, 1.0, 1.0, 1.0, 1.0, 1.0, 1.0, 1.0, 1.0, 1.0, 1.0, 1.0, 1.0, 1.0, 1.0, 1.0, 1.0, 1.0, 1.0, 1.0, 1.0, 1.0, 1.0, 1.0, 1.0, 1.0, 1.0, 1.0, 1.0, 1.0, 1.0, 1.0, 1.0, 1.0, 1.0, 1.0, 1.0, 1.0, 1.0, 1.0, 1.0, 1.0, 1.0, 1.0, 1.0, 1.0, 1.0, 1.0, 1.0, 1.0, 1.0, 1.0, 1.0, 1.0, 1.0, 1.0, 1.0, 1.0, 1.0, 1.0, 1.0, 1.0, 1.0, 1.0, 1.0, 1.0, 1.0, 1.0, 1.0, 1.0, 1.0, 1.0, 1.0, 1.0, 1.0, 1.0, 1.0, 1.0, 1.0, 1.0, 1.0, 1.0, 1.0, 1.0, 1.0, 1.0, 1.0, 1.0, 1.0, 1.0, 1.0, 1.0, 1.0, 1.0, 1.0, 1.0, 1.0, 1.0, 1.0, 1.0, 1.0, 1.0, 1.0, 1.0, 1.0, 1.0, 1.0, 1.0, 1.0, 1.0, 1.0, 1.0, 1.0, 1.0, 1.0, 1.0, 1.0, 1.0, 1.0, 1.0, 1.0, 1.0, 1.0, 1.0, 1.0, 1.0, 1.0, 1.0, 1.0, 1.0, 1.0, 1.0, 1.0, 1.0, 1.0, 1.0, 1.0, 1.0, 1.0, 1.0, 1.0, 1.0, 1.0, 1.0, 1.0, 1.0, 1.0, 1.0, 1.0, 1.0, 1.0, 1.0, 1.0, 1.0, 1.0, 1.0, 1.0, 1.0, 1.0, 1.0, 1.0, 1.0, 1.0, 1.0, 1.0, 1.0, 1.0, 1.0, 1.0, 1.0, 1.0, 1.0, 1.0, 1.0, 1.0, 1.0, 1.0, 1.0, 1.0, 1.0, 1.0, 1.0, 1.0, 1.0, 1.0, 1.0, 1.0, 1.0, 1.0, 1.0, 1.0, 1.0, 1.0, 1.0, 1.0, 1.0, 1.0, 1.0, 1.0, 1.0, 1.0, 1.0, 1.0, 1.0, 1.0, 1.0, 1.0, 1.0, 1.0, 1.0, 1.0, 1.0, 1.0, 1.0, 1.0, 1.0, 1.0, 1.0, 1.0, 1.0, 1.0, 1.0, 1.0, 1.0, 1.0, 1.0, 1.0, 1.0, 1.0, 1.0, 1.0, 1.0, 1.0, 1.0, 1.0, 1.0, 1.0, 1.0, 1.0, 1.0, 1.0, 1.0, 1.0, 1.0, 1.0, 1.0, 1.0, 1.0, 1.0, 1.0, 1.0, 1.0, 1.0, 1.0, 1.0, 1.0, 1.0, 1.0, 1.0, 1.0, 1.0, 1.0, 1.0, 1.0, 1.0, 1.0, 1.0, 1.0, 1.0, 1.0, 1.0, 1.0, 1.0, 1.0, 1.0, 1.0, 1.0, 1.0, 1.0, 1.0, 1.0, 1.0, 1.0, 1.0, 1.0, 1.0, 1.0, 1.0, 1.0, 1.0, 1.0, 1.0, 1.0, 1.0, 1.0, 1.0, 1.0, 1.0, 1.0, 1.0, 1.0, 1.0, 1.0, 1.0, 1.0, 1.0, 1.0, 1.0, 1.0, 1.0, 1.0, 1.0, 1.0, 1.0, 1.0, 1.0, 1.0, 1.0, 1.0, 1.0, 1.0, 1.0, 1.0, 1.0, 1.0, 1.0, 1.0, 1.0, 1.0, 1.0, 1.0, 1.0, 1.0, 1.0, 1.0, 1.0, 1.0, 1.0, 1.0, 1.0, 1.0, 1.0, 1.0, 1.0, 1.0, 1.0, 1.0, 1.0, 1.0, 1.0, 1.0, 1.0, 1.0, 1.0, 1.0, 1.0, 1.0, 1.0, 1.0, 1.0, 1.0, 1.0, 1.0, 1.0, 1.0, 1.0, 1.0, 1.0, 1.0, 1.0, 1.0, 1.0, 1.0, 1.0, 1.0, 1.0, 1.0, 1.0, 1.0, 1.0, 1.0, 1.0, 1.0, 1.0, 1.0, 1.0, 1.0, 1.0, 1.0, 1.0, 1.0, 1.0, 1.0, 1.0, 1.0, 1.0, 1.0, 1.0, 1.0, 1.0, 1.0, 1.0, 1.0, 1.0, 1.0, 1.0, 1.0, 1.0, 1.0, 1.0, 1.0, 1.0, 1.0, 1.0, 1.0, 1.0, 1.0, 1.0, 1.0, 1.0, 1.0, 1.0, 1.0, 1.0, 1.0, 1.0, 1.0, 1.0, 1.0, 1.0, 1.0, 1.0, 1.0, 1.0, 1.0, 1.0, 1.0, 1.0, 1.0, 1.0, 1.0, 1.0, 1.0, 1.0, 1.0, 1.0, 1.0, 1.0, 1.0, 1.0, 1.0, 1.0, 1.0, 1.0, 1.0, 1.0, 1.0, 1.0, 1.0, 1.0, 1.0, 1.0, 1.0, 1.0, 1.0, 1.0, 1.0, 1.0, 1.0, 1.0, 1.0, 1.0, 1.0, 1.0, 1.0, 1.0, 1.0, 1.0, 1.0, 1.0, 1.0, 1.0, 1.0, 1.0, 1.0, 1.0, 1.0, 1.0, 1.0, 1.0, 1.0, 1.0, 1.0, 1.0, 1.0, 1.0, 1.0, 1.0, 1.0, 1.0, 1.0, 1.0, 1.0, 1.0, 1.0, 1.0, 1.0, 1.0, 1.0, 1.0, 1.0, 1.0, 1.0, 1.0, 1.0, 1.0, 1.0, 1.0, 1.0, 1.0, 1.0, 1.0, 1.0, 1.0, 1.0, 1.0, 1.0, 1.0, 1.0, 1.0, 1.0, 1.0, 1.0, 1.0, 1.0, 1.0, 1.0, 1.0, 1.0, 1.0, 1.0, 1.0, 1.0, 1.0, 1.0, 1.0, 1.0, 1.0, 1.0, 1.0, 1.0, 1.0, 1.0, 1.0, 1.0, 1.0, 1.0, 1.0, 1.0, 1.0, 1.0, 1.0, 1.0, 1.0, 1.0, 1.0, 1.0, 1.0, 1.0, 1.0, 1.0, 1.0, 1.0, 1.0, 1.0, 1.0, 1.0, 1.0, 1.0, 1.0, 1.0, 1.0, 1.0, 1.0, 1.0, 1.0, 1.0, 1.0, 1.0, 1.0, 1.0, 1.0, 1.0, 1.0, 1.0, 1.0, 1.0, 1.0, 1.0, 1.0, 1.0, 1.0, 1.0, 1.0, 1.0, 1.0, 1.0, 1.0, 1.0, 1.0, 1.0, 1.0, 1.0, 1.0, 1.0, 1.0, 1.0, 1.0, 1.0, 1.0, 1.0, 1.0, 1.0, 1.0, 1.0, 1.0, 1.0, 1.0, 1.0, 1.0, 1.0, 1.0, 1.0, 1.0, 1.0, 1.0, 1.0, 1.0, 1.0, 1.0, 1.0, 1.0, 1.0, 1.0, 1.0, 1.0, 1.0, 1.0, 1.0, 1.0, 1.0, 1.0, 1.0, 1.0, 1.0, 1.0, 1.0, 1.0, 1.0, 1.0, 1.0, 1.0, 1.0, 1.0, 1.0, 1.0, 1.0, 1.0, 1.0, 1.0, 1.0, 1.0, 1.0, 1.0, 1.0, 1.0, 1.0, 1.0, 1.0, 1.0, 1.0, 1.0, 1.0, 1.0, 1.0, 1.0, 1.0, 1.0, 1.0, 1.0, 1.0, 1.0, 1.0, 1.0, 1.0, 1.0, 1.0, 1.0, 1.0, 1.0, 1.0, 1.0, 1.0, 1.0, 1.0, 1.0, 1.0, 1.0, 1.0, 1.0, 1.0, 1.0, 1.0, 1.0, 1.0, 1.0, 1.0, 1.0, 1.0, 1.0, 1.0, 1.0, 1.0, 1.0, 1.0, 1.0, 1.0, 1.0, 1.0, 1.0, 1.0, 1.0, 1.0, 1.0, 1.0, 1.0, 1.0, 1.0, 1.0, 1.0, 1.0, 1.0, 1.0, 1.0, 1.0, 1.0, 1.0, 1.0, 1.0, 1.0, 1.0, 1.0, 1.0, 1.0, 1.0, 1.0, 1.0, 1.0, 1.0, 1.0, 1.0, 1.0, 1.0, 1.0, 1.0, 1.0, 1.0, 1.0, 1.0, 1.0, 1.0, 1.0, 1.0, 1.0, 1.0, 1.0, 1.0, 1.0, 1.0, 1.0, 1.0, 1.0, 1.0, 1.0, 1.0, 1.0, 1.0, 1.0, 1.0, 1.0, 1.0, 1.0, 1.0, 1.0, 1.0, 1.0, 1.0, 1.0, 1.0, 1.0, 1.0, 1.0, 1.0, 1.0, 1.0, 1.0, 1.0, 1.0, 1.0, 1.0, 1.0, 1.0, 1.0, 1.0, 1.0, 1.0, 1.0, 1.0, 1.0, 1.0, 1.0, 1.0, 1.0, 1.0])
me_cube.use_remesh_preserve_volume = False
me_cube.use_remesh_preserve_attributes = False
me_cube.use_mirror_vertex_groups = False
me_cube.use_paint_bone_selection = False
me_cube.use_paint_mask = True
me_cube.update()
arm_armature = bpy.data.armatures.new('Armature')  # bones are not reproduced

# ---- objects
ob_armlow = bpy.data.objects.new('ArmLow', arm_armature)
ob_humanlow = bpy.data.objects.new('HumanLow', me_cube)
ob_camera = bpy.data.objects.new('Camera', cam_camera_001)
ob_lamp = bpy.data.objects.new('Lamp', light_lamp_001)

# ---- transforms, parenting, visibility, modifiers, constraints
ob_armlow.location = (0.0, -0.09038, 1.008)
ob_armlow.lock_rotations_4d = False
ob_armlow.empty_display_type = 'ARROWS'
ob_armlow.hide_viewport = True
ob_armlow.show_in_front = True
ob_armlow.lineart.crease_threshold = 0.0
ob_humanlow.location = (0.0, 0.0, 0.0)
ob_humanlow.lock_rotations_4d = False
ob_humanlow.empty_display_type = 'ARROWS'
ob_humanlow.lineart.crease_threshold = 0.0
_vg = ob_humanlow.vertex_groups.new(name='Hand.Left')
_vg.add([36, 37, 38, 41, 42, 43, 44, 45, 46], 1.0, 'REPLACE')
_vg = ob_humanlow.vertex_groups.new(name='Hand.Right')
_vg.add([68, 69, 70, 71, 72, 73, 78, 79, 80], 1.0, 'REPLACE')
_vg = ob_humanlow.vertex_groups.new(name='Forearm.Right')
_vg.add([71, 78, 79, 80, 81, 82, 84, 86], 1.0, 'REPLACE')
_vg = ob_humanlow.vertex_groups.new(name='Forearm.Left')
_vg.add([30, 32, 34, 35, 36, 37, 38, 43], 1.0, 'REPLACE')
_vg = ob_humanlow.vertex_groups.new(name='Head')
_vg.add([47, 48, 49, 50, 51, 52, 53, 54, 55, 56, 57, 58, 59, 60, 61, 62, 63, 64, 65, 66, 67, 127, 128, 129, 130, 131, 132, 133, 134, 135, 136], 1.0, 'REPLACE')
_vg = ob_humanlow.vertex_groups.new(name='Upperarm.Right')
for _i, _w in zip([74, 75, 84, 85, 86, 87, 92, 93, 125], [1.0, 1.0, 1.0, 1.0, 1.0, 1.0, 1.0, 1.0, 0.5]): _vg.add([_i], _w, 'REPLACE')
_vg = ob_humanlow.vertex_groups.new(name='Upperarm.Left')
for _i, _w in zip([25, 26, 29, 30, 31, 32, 39, 40, 126, 137, 138], [1.0, 1.0, 1.0, 1.0, 1.0, 1.0, 1.0, 1.0, 0.5, 1.0, 0.5]): _vg.add([_i], _w, 'REPLACE')
_vg = ob_humanlow.vertex_groups.new(name='Back')
_vg.add([23, 24, 25, 26, 27, 28, 33, 76, 77, 83, 88, 89, 90, 91, 92, 93, 94, 95, 96, 97, 125, 126, 137, 138], 1.0, 'REPLACE')
_vg = ob_humanlow.vertex_groups.new(name='Hip')
for _i, _w in zip([20, 21, 23, 24, 94, 95, 96, 97, 99, 100, 101, 102, 103, 104], [1.0, 1.0, 1.0, 1.0, 1.0, 1.0, 1.0, 1.0, 0.0, 0.0, 1.0, 1.0, 1.0, 1.0]): _vg.add([_i], _w, 'REPLACE')
_vg = ob_humanlow.vertex_groups.new(name='Thigh.Right')
for _i, _w in zip([98, 99, 100, 107, 108, 121, 122, 123, 124, 139, 140, 141, 142], [1.0, 1.0, 1.0, 1.0, 1.0, 1.0, 1.0, 1.0, 1.0, 1.0, 1.0, 0.5, 0.5]): _vg.add([_i], _w, 'REPLACE')
_vg = ob_humanlow.vertex_groups.new(name='Thigh.Left')
for _i, _w in zip([0, 1, 2, 3, 16, 17, 22, 99, 100, 139, 140, 141, 142], [1.0, 1.0, 1.0, 1.0, 1.0, 1.0, 1.0, 1.0, 1.0, 0.5, 0.5, 1.0, 1.0]): _vg.add([_i], _w, 'REPLACE')
_vg = ob_humanlow.vertex_groups.new(name='Shin.Left')
for _i, _w in zip([0, 3, 4, 5, 6, 7, 16, 17, 18, 19, 99, 100, 141, 142], [1.0, 1.0, 1.0, 1.0, 1.0, 1.0, 1.0, 1.0, 1.0, 1.0, 0.0, 0.0, 0.0, 0.0]): _vg.add([_i], _w, 'REPLACE')
_vg = ob_humanlow.vertex_groups.new(name='Shin.Right')
for _i, _w in zip([99, 105, 106, 107, 108, 117, 118, 119, 120, 121, 124, 140], [0.0, 1.0, 1.0, 1.0, 1.0, 1.0, 1.0, 1.0, 1.0, 1.0, 1.0, 0.0]): _vg.add([_i], _w, 'REPLACE')
_vg = ob_humanlow.vertex_groups.new(name='Foot.Right')
_vg.add([109, 110, 111, 112, 113, 114, 115, 116, 117, 118, 119, 120], 1.0, 'REPLACE')
_vg = ob_humanlow.vertex_groups.new(name='Shoulder.Left')
_vg.add([27, 28], 1.0, 'REPLACE')
_vg = ob_humanlow.vertex_groups.new(name='Shoulder.Right')
_vg.add([88, 89], 1.0, 'REPLACE')
_vg = ob_humanlow.vertex_groups.new(name='Foot.Left')
_vg.add([4, 5, 6, 7, 8, 9, 10, 11, 12, 13, 14, 15], 1.0, 'REPLACE')
_vg = ob_humanlow.vertex_groups.new(name='Hip.Right')
_vg.add([98, 103, 104], 1.0, 'REPLACE')
_vg = ob_humanlow.vertex_groups.new(name='Hip.Left')
_vg.add([20, 21, 22], 1.0, 'REPLACE')
_m = ob_humanlow.modifiers.new('EdgeSplit', 'EDGE_SPLIT')
_m.use_edge_angle = False
_m = ob_humanlow.modifiers.new('Armature', 'ARMATURE')
_m.object = ob_armlow
ob_camera.location = (5.0, -5.0, 5.0)
ob_camera.rotation_euler = (1.047, 0.0, 0.7854)
ob_camera.lock_rotations_4d = False
ob_camera.empty_display_type = 'ARROWS'
ob_camera.lineart.crease_threshold = 0.0
ob_lamp.location = (-0.6675, 4.504, 2.414)
ob_lamp.rotation_euler = (0.4847, 0.4381, -0.2138)
ob_lamp.lock_rotations_4d = False
ob_lamp.empty_display_type = 'ARROWS'
ob_lamp.lineart.crease_threshold = 0.0

# ---- collection membership
col_collection_1.objects.link(ob_armlow)
col_collection_1.objects.link(ob_humanlow)
col_collection_1.objects.link(ob_camera)
col_collection_1.objects.link(ob_lamp)

# ---- scene / render settings (as saved in the file)
scene.camera = ob_camera
scene.frame_start = 0; scene.frame_end = 100; scene.frame_set(2)
scene.render.engine = 'BLENDER_EEVEE_NEXT'
scene.render.image_settings.color_mode = 'RGB'
scene.render.image_settings.compression = 90
scene.render.resolution_x = 512
scene.render.resolution_y = 512
scene.render.resolution_percentage = 50
scene.render.pixel_aspect_x = 100.0
scene.render.pixel_aspect_y = 100.0
scene.render.fps = 25
scene.render.dither_intensity = 0.0
scene.render.use_compositing = False
scene.render.use_sequencer = False
scene.render.bake_margin = 2
scene.render.bake_bias = 0.0
scene.render.use_stamp_time = False
scene.render.use_stamp_date = False
scene.render.use_stamp_frame = False
scene.render.use_stamp_camera = False
scene.render.use_stamp_scene = False
scene.render.use_stamp_filename = False
scene.render.use_stamp_render_time = False
scene.render.stamp_font_size = 0
scene.cycles.use_denoising = False
scene.cycles.samples = 10
scene.cycles.sampling_pattern = 'TABULATED_SOBOL'
scene.cycles.light_sampling_threshold = 0.0
scene.cycles.use_adaptive_sampling = False
scene.cycles.use_light_tree = False
scene.cycles.blur_glossy = 0.0
scene.cycles.volume_bounces = 1
scene.cycles.pixel_filter_type = 'GAUSSIAN'
scene.cycles.sample_clamp_indirect = 0.0
scene.view_settings.view_transform = 'Raw'
bpy.context.view_layer.update()
